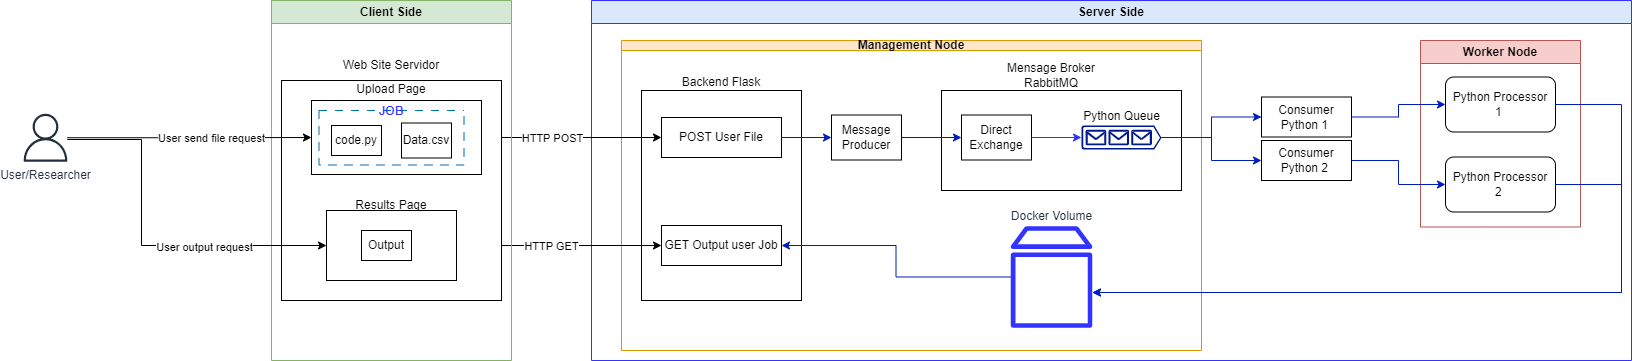

The diagram above was exported from draw.io. Its source (the exported page's mxGraphModel, read from the mxfile embedded in the PNG):
<mxGraphModel dx="2492" dy="558" grid="1" gridSize="10" guides="1" tooltips="1" connect="1" arrows="1" fold="1" page="1" pageScale="1" pageWidth="827" pageHeight="1169" math="0" shadow="0">
  <root>
    <mxCell id="0" />
    <mxCell id="1" parent="0" />
    <mxCell id="sffnzTgEBZrwm27-hG1x-40" value="Server Side" style="swimlane;whiteSpace=wrap;html=1;labelBorderColor=none;fillColor=#dae8fc;strokeColor=#3333FF;shadow=0;startSize=23;" parent="1" vertex="1">
      <mxGeometry x="400" y="190" width="1040" height="360" as="geometry" />
    </mxCell>
    <mxCell id="sffnzTgEBZrwm27-hG1x-41" value="Management Node" style="swimlane;whiteSpace=wrap;html=1;strokeColor=#d79b00;fillColor=#ffe6cc;startSize=10;" parent="sffnzTgEBZrwm27-hG1x-40" vertex="1">
      <mxGeometry x="30" y="40" width="580" height="310" as="geometry" />
    </mxCell>
    <mxCell id="sffnzTgEBZrwm27-hG1x-19" value="" style="rounded=0;whiteSpace=wrap;html=1;" parent="sffnzTgEBZrwm27-hG1x-41" vertex="1">
      <mxGeometry x="20" y="50" width="160" height="210" as="geometry" />
    </mxCell>
    <mxCell id="sffnzTgEBZrwm27-hG1x-58" value="Docker Volume" style="sketch=0;outlineConnect=0;fontColor=#232F3E;gradientColor=none;fillColor=#3333FF;strokeColor=none;dashed=0;verticalLabelPosition=top;verticalAlign=bottom;align=center;html=1;fontSize=12;fontStyle=0;aspect=fixed;pointerEvents=1;shape=mxgraph.aws4.volume;labelPosition=center;" parent="sffnzTgEBZrwm27-hG1x-41" vertex="1">
      <mxGeometry x="389.07" y="185" width="81.87" height="103" as="geometry" />
    </mxCell>
    <mxCell id="sffnzTgEBZrwm27-hG1x-22" value="" style="rounded=0;whiteSpace=wrap;html=1;" parent="sffnzTgEBZrwm27-hG1x-41" vertex="1">
      <mxGeometry x="320" y="50" width="240" height="100" as="geometry" />
    </mxCell>
    <mxCell id="sffnzTgEBZrwm27-hG1x-23" value="Mensage Broker RabbitMQ" style="text;html=1;strokeColor=none;fillColor=none;align=center;verticalAlign=middle;whiteSpace=wrap;rounded=0;" parent="sffnzTgEBZrwm27-hG1x-41" vertex="1">
      <mxGeometry x="380" y="20" width="100" height="30" as="geometry" />
    </mxCell>
    <mxCell id="sffnzTgEBZrwm27-hG1x-25" value="Python Queue" style="sketch=0;aspect=fixed;pointerEvents=1;shadow=0;dashed=0;html=1;strokeColor=none;labelPosition=center;verticalLabelPosition=top;verticalAlign=bottom;align=center;fillColor=#00188D;shape=mxgraph.azure.queue_generic" parent="sffnzTgEBZrwm27-hG1x-41" vertex="1">
      <mxGeometry x="460" y="85" width="80" height="24" as="geometry" />
    </mxCell>
    <mxCell id="sffnzTgEBZrwm27-hG1x-26" value="Direct Exchange" style="rounded=0;whiteSpace=wrap;html=1;" parent="sffnzTgEBZrwm27-hG1x-41" vertex="1">
      <mxGeometry x="340" y="74.5" width="70" height="45" as="geometry" />
    </mxCell>
    <mxCell id="sffnzTgEBZrwm27-hG1x-31" style="edgeStyle=orthogonalEdgeStyle;rounded=0;orthogonalLoop=1;jettySize=auto;html=1;entryX=0;entryY=0.5;entryDx=0;entryDy=0;entryPerimeter=0;strokeColor=#3333FF;exitX=1;exitY=0.5;exitDx=0;exitDy=0;" parent="sffnzTgEBZrwm27-hG1x-41" source="sffnzTgEBZrwm27-hG1x-26" target="sffnzTgEBZrwm27-hG1x-25" edge="1">
      <mxGeometry relative="1" as="geometry">
        <mxPoint x="420" y="134.00000000000023" as="sourcePoint" />
      </mxGeometry>
    </mxCell>
    <mxCell id="HzflfCKXb3o3AAJysCP6-22" style="edgeStyle=orthogonalEdgeStyle;rounded=0;orthogonalLoop=1;jettySize=auto;html=1;fillColor=#0050ef;strokeColor=#001DBC;" parent="sffnzTgEBZrwm27-hG1x-41" source="HzflfCKXb3o3AAJysCP6-20" target="sffnzTgEBZrwm27-hG1x-26" edge="1">
      <mxGeometry relative="1" as="geometry" />
    </mxCell>
    <mxCell id="HzflfCKXb3o3AAJysCP6-20" value="Message Producer" style="rounded=0;whiteSpace=wrap;html=1;" parent="sffnzTgEBZrwm27-hG1x-41" vertex="1">
      <mxGeometry x="210" y="74.5" width="70" height="45" as="geometry" />
    </mxCell>
    <mxCell id="sffnzTgEBZrwm27-hG1x-68" value="GET Output user Job" style="rounded=0;whiteSpace=wrap;html=1;" parent="sffnzTgEBZrwm27-hG1x-41" vertex="1">
      <mxGeometry x="40" y="185" width="120" height="40" as="geometry" />
    </mxCell>
    <mxCell id="sffnzTgEBZrwm27-hG1x-70" style="edgeStyle=orthogonalEdgeStyle;rounded=0;orthogonalLoop=1;jettySize=auto;html=1;entryX=1;entryY=0.5;entryDx=0;entryDy=0;fillColor=#0050ef;strokeColor=#001DBC;" parent="sffnzTgEBZrwm27-hG1x-41" source="sffnzTgEBZrwm27-hG1x-58" target="sffnzTgEBZrwm27-hG1x-68" edge="1">
      <mxGeometry relative="1" as="geometry" />
    </mxCell>
    <mxCell id="sffnzTgEBZrwm27-hG1x-21" value="POST User File" style="rounded=0;whiteSpace=wrap;html=1;" parent="sffnzTgEBZrwm27-hG1x-41" vertex="1">
      <mxGeometry x="40" y="77" width="120" height="40" as="geometry" />
    </mxCell>
    <mxCell id="HzflfCKXb3o3AAJysCP6-21" style="edgeStyle=orthogonalEdgeStyle;rounded=0;orthogonalLoop=1;jettySize=auto;html=1;entryX=0;entryY=0.5;entryDx=0;entryDy=0;fillColor=#0050ef;strokeColor=#001DBC;" parent="sffnzTgEBZrwm27-hG1x-41" source="sffnzTgEBZrwm27-hG1x-21" target="HzflfCKXb3o3AAJysCP6-20" edge="1">
      <mxGeometry relative="1" as="geometry" />
    </mxCell>
    <mxCell id="sffnzTgEBZrwm27-hG1x-20" value="Backend Flask" style="text;html=1;strokeColor=none;fillColor=none;align=center;verticalAlign=middle;whiteSpace=wrap;rounded=0;" parent="sffnzTgEBZrwm27-hG1x-41" vertex="1">
      <mxGeometry x="50" y="26.5" width="100" height="30" as="geometry" />
    </mxCell>
    <mxCell id="sffnzTgEBZrwm27-hG1x-49" value="Worker Node" style="swimlane;whiteSpace=wrap;html=1;fillColor=#f8cecc;strokeColor=#b85450;" parent="sffnzTgEBZrwm27-hG1x-40" vertex="1">
      <mxGeometry x="829" y="40" width="160" height="186.5" as="geometry" />
    </mxCell>
    <mxCell id="sffnzTgEBZrwm27-hG1x-45" value="Python Processor 1&amp;nbsp;" style="rounded=1;whiteSpace=wrap;html=1;" parent="sffnzTgEBZrwm27-hG1x-49" vertex="1">
      <mxGeometry x="25" y="36.5" width="110" height="55" as="geometry" />
    </mxCell>
    <mxCell id="sffnzTgEBZrwm27-hG1x-46" value="Python Processor 2&amp;nbsp;" style="rounded=1;whiteSpace=wrap;html=1;" parent="sffnzTgEBZrwm27-hG1x-49" vertex="1">
      <mxGeometry x="25" y="116.5" width="110" height="55" as="geometry" />
    </mxCell>
    <mxCell id="HzflfCKXb3o3AAJysCP6-9" style="edgeStyle=orthogonalEdgeStyle;rounded=0;orthogonalLoop=1;jettySize=auto;html=1;entryX=0;entryY=0.5;entryDx=0;entryDy=0;fillColor=#0050ef;strokeColor=#001DBC;" parent="sffnzTgEBZrwm27-hG1x-40" source="HzflfCKXb3o3AAJysCP6-1" target="sffnzTgEBZrwm27-hG1x-45" edge="1">
      <mxGeometry relative="1" as="geometry" />
    </mxCell>
    <mxCell id="HzflfCKXb3o3AAJysCP6-1" value="Consumer Python 1&amp;nbsp;" style="rounded=0;whiteSpace=wrap;html=1;" parent="sffnzTgEBZrwm27-hG1x-40" vertex="1">
      <mxGeometry x="670" y="96.5" width="90" height="40" as="geometry" />
    </mxCell>
    <mxCell id="HzflfCKXb3o3AAJysCP6-10" style="edgeStyle=orthogonalEdgeStyle;rounded=0;orthogonalLoop=1;jettySize=auto;html=1;entryX=0;entryY=0.5;entryDx=0;entryDy=0;fillColor=#0050ef;strokeColor=#001DBC;" parent="sffnzTgEBZrwm27-hG1x-40" source="HzflfCKXb3o3AAJysCP6-4" target="sffnzTgEBZrwm27-hG1x-46" edge="1">
      <mxGeometry relative="1" as="geometry" />
    </mxCell>
    <mxCell id="HzflfCKXb3o3AAJysCP6-4" value="Consumer Python 2&amp;nbsp;" style="rounded=0;whiteSpace=wrap;html=1;" parent="sffnzTgEBZrwm27-hG1x-40" vertex="1">
      <mxGeometry x="670" y="140" width="90" height="40" as="geometry" />
    </mxCell>
    <mxCell id="HzflfCKXb3o3AAJysCP6-5" style="edgeStyle=orthogonalEdgeStyle;rounded=0;orthogonalLoop=1;jettySize=auto;html=1;entryX=0;entryY=0.5;entryDx=0;entryDy=0;fillColor=#0050ef;strokeColor=#001DBC;" parent="sffnzTgEBZrwm27-hG1x-40" source="sffnzTgEBZrwm27-hG1x-25" target="HzflfCKXb3o3AAJysCP6-1" edge="1">
      <mxGeometry relative="1" as="geometry" />
    </mxCell>
    <mxCell id="HzflfCKXb3o3AAJysCP6-6" style="edgeStyle=orthogonalEdgeStyle;rounded=0;orthogonalLoop=1;jettySize=auto;html=1;entryX=0;entryY=0.5;entryDx=0;entryDy=0;fillColor=#0050ef;strokeColor=#001DBC;" parent="sffnzTgEBZrwm27-hG1x-40" source="sffnzTgEBZrwm27-hG1x-25" target="HzflfCKXb3o3AAJysCP6-4" edge="1">
      <mxGeometry relative="1" as="geometry" />
    </mxCell>
    <mxCell id="A5m0G3pWrAUesX-NJwFm-3" style="edgeStyle=orthogonalEdgeStyle;rounded=0;orthogonalLoop=1;jettySize=auto;html=1;fillColor=#0050ef;strokeColor=#001DBC;exitX=1;exitY=0.5;exitDx=0;exitDy=0;" parent="sffnzTgEBZrwm27-hG1x-40" source="sffnzTgEBZrwm27-hG1x-45" target="sffnzTgEBZrwm27-hG1x-58" edge="1">
      <mxGeometry relative="1" as="geometry">
        <Array as="points">
          <mxPoint x="1030" y="104" />
          <mxPoint x="1030" y="292" />
        </Array>
      </mxGeometry>
    </mxCell>
    <mxCell id="A5m0G3pWrAUesX-NJwFm-4" style="edgeStyle=orthogonalEdgeStyle;rounded=0;orthogonalLoop=1;jettySize=auto;html=1;fillColor=#0050ef;strokeColor=#001DBC;exitX=1;exitY=0.5;exitDx=0;exitDy=0;" parent="sffnzTgEBZrwm27-hG1x-40" source="sffnzTgEBZrwm27-hG1x-46" target="sffnzTgEBZrwm27-hG1x-58" edge="1">
      <mxGeometry relative="1" as="geometry">
        <Array as="points">
          <mxPoint x="1030" y="184" />
          <mxPoint x="1030" y="292" />
        </Array>
      </mxGeometry>
    </mxCell>
    <mxCell id="sffnzTgEBZrwm27-hG1x-78" style="edgeStyle=orthogonalEdgeStyle;rounded=0;orthogonalLoop=1;jettySize=auto;html=1;entryX=0;entryY=0.5;entryDx=0;entryDy=0;" parent="1" source="sffnzTgEBZrwm27-hG1x-4" target="sffnzTgEBZrwm27-hG1x-68" edge="1">
      <mxGeometry relative="1" as="geometry" />
    </mxCell>
    <mxCell id="sffnzTgEBZrwm27-hG1x-80" value="HTTP GET" style="edgeLabel;html=1;align=center;verticalAlign=middle;resizable=0;points=[];" parent="sffnzTgEBZrwm27-hG1x-78" vertex="1" connectable="0">
      <mxGeometry x="-0.5091" relative="1" as="geometry">
        <mxPoint x="44" as="offset" />
      </mxGeometry>
    </mxCell>
    <mxCell id="sffnzTgEBZrwm27-hG1x-32" style="edgeStyle=orthogonalEdgeStyle;rounded=0;orthogonalLoop=1;jettySize=auto;html=1;exitX=1;exitY=0.5;exitDx=0;exitDy=0;" parent="1" source="sffnzTgEBZrwm27-hG1x-3" target="sffnzTgEBZrwm27-hG1x-21" edge="1">
      <mxGeometry relative="1" as="geometry" />
    </mxCell>
    <mxCell id="sffnzTgEBZrwm27-hG1x-79" value="HTTP POST" style="edgeLabel;html=1;align=center;verticalAlign=middle;resizable=0;points=[];" parent="sffnzTgEBZrwm27-hG1x-32" vertex="1" connectable="0">
      <mxGeometry x="-0.0836" y="3" relative="1" as="geometry">
        <mxPoint x="-12" y="3" as="offset" />
      </mxGeometry>
    </mxCell>
    <mxCell id="1hEirFYi_fFjYGT15jzW-1" value="Client Side" style="swimlane;whiteSpace=wrap;html=1;fillColor=#d5e8d4;strokeColor=#82b366;" vertex="1" parent="1">
      <mxGeometry x="80" y="190" width="240" height="360" as="geometry" />
    </mxCell>
    <mxCell id="sffnzTgEBZrwm27-hG1x-2" value="" style="rounded=0;whiteSpace=wrap;html=1;" parent="1hEirFYi_fFjYGT15jzW-1" vertex="1">
      <mxGeometry x="10" y="80" width="220" height="220" as="geometry" />
    </mxCell>
    <mxCell id="sffnzTgEBZrwm27-hG1x-3" value="" style="rounded=0;whiteSpace=wrap;html=1;" parent="1hEirFYi_fFjYGT15jzW-1" vertex="1">
      <mxGeometry x="40" y="100" width="170" height="74" as="geometry" />
    </mxCell>
    <mxCell id="sffnzTgEBZrwm27-hG1x-4" value="" style="rounded=0;whiteSpace=wrap;html=1;" parent="1hEirFYi_fFjYGT15jzW-1" vertex="1">
      <mxGeometry x="55" y="210" width="130" height="70" as="geometry" />
    </mxCell>
    <mxCell id="sffnzTgEBZrwm27-hG1x-5" value="Web Site Servidor" style="text;html=1;strokeColor=none;fillColor=none;align=center;verticalAlign=middle;whiteSpace=wrap;rounded=0;" parent="1hEirFYi_fFjYGT15jzW-1" vertex="1">
      <mxGeometry x="70" y="50" width="100" height="30" as="geometry" />
    </mxCell>
    <mxCell id="sffnzTgEBZrwm27-hG1x-6" value="Upload Page" style="text;html=1;strokeColor=none;fillColor=none;align=center;verticalAlign=middle;whiteSpace=wrap;rounded=0;" parent="1hEirFYi_fFjYGT15jzW-1" vertex="1">
      <mxGeometry x="70" y="74" width="100" height="30" as="geometry" />
    </mxCell>
    <mxCell id="sffnzTgEBZrwm27-hG1x-7" value="code.py" style="rounded=0;whiteSpace=wrap;html=1;" parent="1hEirFYi_fFjYGT15jzW-1" vertex="1">
      <mxGeometry x="60" y="125" width="50" height="30" as="geometry" />
    </mxCell>
    <mxCell id="sffnzTgEBZrwm27-hG1x-8" value="Data.csv" style="rounded=0;whiteSpace=wrap;html=1;" parent="1hEirFYi_fFjYGT15jzW-1" vertex="1">
      <mxGeometry x="130" y="122.5" width="50" height="35" as="geometry" />
    </mxCell>
    <mxCell id="sffnzTgEBZrwm27-hG1x-9" value="Output" style="rounded=0;whiteSpace=wrap;html=1;" parent="1hEirFYi_fFjYGT15jzW-1" vertex="1">
      <mxGeometry x="90" y="230" width="50" height="30" as="geometry" />
    </mxCell>
    <mxCell id="sffnzTgEBZrwm27-hG1x-12" value="Results Page" style="text;html=1;strokeColor=none;fillColor=none;align=center;verticalAlign=middle;whiteSpace=wrap;rounded=0;" parent="1hEirFYi_fFjYGT15jzW-1" vertex="1">
      <mxGeometry x="70" y="190" width="100" height="30" as="geometry" />
    </mxCell>
    <mxCell id="sffnzTgEBZrwm27-hG1x-33" style="edgeStyle=orthogonalEdgeStyle;rounded=0;orthogonalLoop=1;jettySize=auto;html=1;entryX=0;entryY=0.5;entryDx=0;entryDy=0;" parent="1hEirFYi_fFjYGT15jzW-1" source="sffnzTgEBZrwm27-hG1x-15" target="sffnzTgEBZrwm27-hG1x-3" edge="1">
      <mxGeometry relative="1" as="geometry" />
    </mxCell>
    <mxCell id="sffnzTgEBZrwm27-hG1x-72" value="User send file request" style="edgeLabel;html=1;align=center;verticalAlign=middle;resizable=0;points=[];" parent="sffnzTgEBZrwm27-hG1x-33" vertex="1" connectable="0">
      <mxGeometry x="-0.1175" relative="1" as="geometry">
        <mxPoint x="36" as="offset" />
      </mxGeometry>
    </mxCell>
    <mxCell id="sffnzTgEBZrwm27-hG1x-76" style="edgeStyle=orthogonalEdgeStyle;rounded=0;orthogonalLoop=1;jettySize=auto;html=1;entryX=0;entryY=0.5;entryDx=0;entryDy=0;" parent="1hEirFYi_fFjYGT15jzW-1" source="sffnzTgEBZrwm27-hG1x-15" target="sffnzTgEBZrwm27-hG1x-4" edge="1">
      <mxGeometry relative="1" as="geometry">
        <Array as="points">
          <mxPoint x="-130" y="139" />
          <mxPoint x="-130" y="245" />
        </Array>
      </mxGeometry>
    </mxCell>
    <mxCell id="sffnzTgEBZrwm27-hG1x-77" value="User output request" style="edgeLabel;html=1;align=center;verticalAlign=middle;resizable=0;points=[];" parent="sffnzTgEBZrwm27-hG1x-76" vertex="1" connectable="0">
      <mxGeometry x="0.3257" y="-1" relative="1" as="geometry">
        <mxPoint as="offset" />
      </mxGeometry>
    </mxCell>
    <mxCell id="sffnzTgEBZrwm27-hG1x-15" value="User/Researcher" style="sketch=0;outlineConnect=0;fontColor=#232F3E;gradientColor=none;fillColor=#232F3D;strokeColor=none;dashed=0;verticalLabelPosition=bottom;verticalAlign=top;align=center;html=1;fontSize=12;fontStyle=0;aspect=fixed;pointerEvents=1;shape=mxgraph.aws4.user;" parent="1hEirFYi_fFjYGT15jzW-1" vertex="1">
      <mxGeometry x="-250" y="113.25" width="48" height="48" as="geometry" />
    </mxCell>
    <mxCell id="sffnzTgEBZrwm27-hG1x-74" value="JOB" style="swimlane;startSize=0;strokeColor=#006EAF;dashed=1;dashPattern=8 8;fontColor=#3333FF;fillColor=#1ba1e2;" parent="1hEirFYi_fFjYGT15jzW-1" vertex="1">
      <mxGeometry x="47.5" y="110" width="145" height="54.5" as="geometry">
        <mxRectangle x="27.5" y="290" width="70" height="30" as="alternateBounds" />
      </mxGeometry>
    </mxCell>
  </root>
</mxGraphModel>